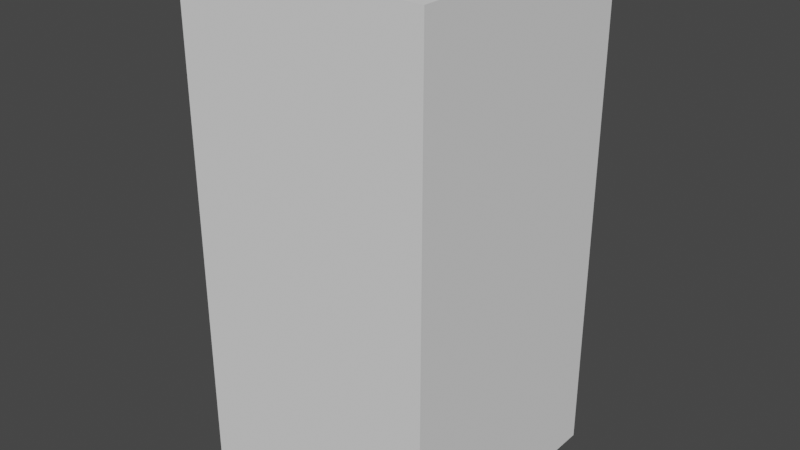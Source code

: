 # Source: blend.blend  (saved by Blender 3.5.10; exported with 4.5.12 LTS)
import bpy
from mathutils import Matrix  # noqa: F401  (used for matrix-valued properties, if any)

bpy.ops.wm.read_factory_settings(use_empty=True)
scene = bpy.context.scene
scene.name = 'Scene'

# ---- collections
col_x = bpy.data.collections.new('麻将桌'); scene.collection.children.link(col_x)

# ---- world
world_world = bpy.data.worlds.new('World'); scene.world = world_world
world_world.use_nodes = True; world_world.node_tree.nodes.clear()
_N = world_world.node_tree.nodes; _L = world_world.node_tree.links
n0 = _N.new('ShaderNodeOutputWorld'); n0.name = 'World Output'; n0.location = (300, 300)
n1 = _N.new('ShaderNodeBackground'); n1.name = 'Background'; n1.location = (10, 300)
n1.inputs[0].default_value = (0.05088, 0.05088, 0.05088, 1.0)
_L.new(n1.outputs[0], n0.inputs[0])
n0.is_active_output = True
world_world.color = (0.05088, 0.05088, 0.05088)
world_world.use_sun_shadow = False
world_world.sun_shadow_jitter_overblur = 0.0

# ---- meshes
me_001 = bpy.data.meshes.new('立方体.001')
me_001.from_pydata([(-1.0, -1.0, -1.0), (-1.0, -1.0, 1.0), (-1.0, 1.0, -1.0), (-1.0, 1.0, 1.0), (1.0, -1.0, -1.0), (1.0, -1.0, 1.0), (1.0, 1.0, -1.0), (1.0, 1.0, 1.0)], [], [(0, 1, 3, 2), (2, 3, 7, 6), (6, 7, 5, 4), (4, 5, 1, 0), (2, 6, 4, 0), (7, 3, 1, 5)])
_uv = me_001.uv_layers.new(name='UV 贴图')
_uv.uv.foreach_set('vector', [0.375, 0.0, 0.625, 0.0, 0.625, 0.25, 0.375, 0.25, 0.375, 0.25, 0.625, 0.25, 0.625, 0.5, 0.375, 0.5, 0.375, 0.5, 0.625, 0.5, 0.625, 0.75, 0.375, 0.75, 0.375, 0.75, 0.625, 0.75, 0.625, 1.0, 0.375, 1.0, 0.125, 0.5, 0.375, 0.5, 0.375, 0.75, 0.125, 0.75, 0.625, 0.5, 0.875, 0.5, 0.875, 0.75, 0.625, 0.75])
me_001.update()
me_x = bpy.data.meshes.new('立方体')
me_x.from_pydata([(-3.976, -3.971, 5.738), (-3.976, -3.971, 5.609), (-3.929, 3.933, 5.738), (-3.929, 3.933, 5.609), (3.929, -3.938, 5.738), (3.929, -3.938, 5.609), (3.976, 3.966, 5.738), (3.976, 3.966, 5.609), (-3.932, 3.538, 5.738), (-3.932, 3.538, 5.609), (3.974, 3.57, 5.738), (3.974, 3.57, 5.609), (-3.974, -3.595, 5.738), (3.931, -3.563, 5.609), (-3.974, -3.595, 5.609), (3.931, -3.563, 5.738), (-3.534, 3.935, 5.738), (-3.534, 3.935, 5.609), (-3.581, -3.969, 5.738), (-3.581, -3.969, 5.609), (-3.536, 3.539, 5.609), (-3.536, 3.539, 5.738), (-3.579, -3.593, 5.609), (-3.579, -3.593, 5.738), (3.601, 3.964, 5.609), (3.554, -3.94, 5.738), (3.598, 3.569, 5.609), (3.556, -3.564, 5.609), (3.601, 3.964, 5.738), (3.554, -3.94, 5.609), (3.598, 3.569, 5.738), (3.556, -3.564, 5.738), (3.683, 3.882, 0.008677), (3.893, 3.882, 0.008677), (3.892, 3.653, 0.008677), (3.682, 3.652, 0.008677), (3.848, -3.646, 0.008677), (3.847, -3.856, 0.008677), (3.638, -3.646, 0.008677), (3.637, -3.857, 0.008677), (-3.663, -3.887, 0.008677), (-3.893, -3.888, 0.008677), (-3.892, -3.677, 0.008677), (-3.662, -3.677, 0.008677), (-3.848, 3.621, 0.008677), (-3.847, 3.851, 0.008677), (-3.617, 3.852, 0.008677), (-3.618, 3.622, 0.008677), (3.683, 3.882, -0.1913), (3.893, 3.882, -0.1913), (3.892, 3.653, -0.1913), (3.682, 3.652, -0.1913), (3.848, -3.646, -0.1913), (3.847, -3.856, -0.1913), (3.638, -3.646, -0.1913), (3.637, -3.857, -0.1913), (-3.663, -3.887, -0.1913), (-3.893, -3.888, -0.1913), (-3.892, -3.677, -0.1913), (-3.662, -3.677, -0.1913), (-3.848, 3.621, -0.1913), (-3.847, 3.851, -0.1913), (-3.617, 3.852, -0.1913), (-3.618, 3.622, -0.1913), (1.223, 3.954, 5.738), (-1.156, 3.944, 5.738), (1.122, -3.95, 5.555), (-1.149, -3.959, 5.555), (1.22, 3.559, 5.738), (-1.158, 3.549, 5.738), (1.178, -3.574, 5.738), (-1.201, -3.584, 5.738), (-1.102, 3.945, 5.555), (1.169, 3.954, 5.555), (-1.203, -3.959, 5.738), (1.175, -3.949, 5.738), (-1.158, 3.549, 5.609), (1.22, 3.559, 5.609), (-1.201, -3.584, 5.609), (1.178, -3.574, 5.609), (1.122, -3.95, 5.113), (-1.149, -3.959, 5.113), (-1.102, 3.945, 5.113), (1.169, 3.954, 5.113), (-1.158, 3.549, 5.059), (1.22, 3.559, 5.059), (-1.201, -3.584, 5.059), (1.178, -3.574, 5.059), (1.175, -3.949, 5.609), (-1.203, -3.959, 5.609), (-1.156, 3.944, 5.609), (1.223, 3.954, 5.609), (1.175, -3.949, 5.059), (-1.203, -3.959, 5.059), (-1.156, 3.944, 5.059), (1.223, 3.954, 5.059), (-1.147, -3.588, 5.555), (-1.104, 3.574, 5.555), (1.167, 3.583, 5.555), (1.167, 3.583, 5.113), (1.124, -3.579, 5.555), (1.124, -3.579, 5.113), (-1.147, -3.588, 5.113), (-1.104, 3.574, 5.113), (3.601, 3.964, 0.03868), (3.624, 3.94, 0.008677), (3.952, 3.942, 0.008677), (3.976, 3.966, 0.03868), (3.95, 3.594, 0.008677), (3.974, 3.57, 0.03868), (3.622, 3.593, 0.008677), (3.598, 3.569, 0.03868), (3.931, -3.563, 0.03868), (3.908, -3.586, 0.008677), (3.906, -3.914, 0.008677), (3.929, -3.938, 0.03868), (3.556, -3.564, 0.03868), (3.58, -3.588, 0.008677), (3.578, -3.916, 0.008677), (3.554, -3.94, 0.03868), (-3.581, -3.969, 0.03868), (-3.605, -3.945, 0.008677), (-3.952, -3.947, 0.008677), (-3.976, -3.971, 0.03868), (-3.95, -3.619, 0.008677), (-3.974, -3.595, 0.03868), (-3.603, -3.617, 0.008677), (-3.579, -3.593, 0.03868), (-3.932, 3.538, 0.03868), (-3.908, 3.562, 0.008677), (-3.906, 3.909, 0.008677), (-3.929, 3.933, 0.03868), (-3.558, 3.911, 0.008677), (-3.534, 3.935, 0.03868), (-3.536, 3.539, 0.03868), (-3.56, 3.563, 0.008677), (-3.96, -1.197, 5.579), (-3.946, 1.139, 5.579), (3.946, -1.185, 5.738), (3.96, 1.193, 5.738), (-3.946, 1.16, 5.738), (-3.96, -1.217, 5.738), (3.96, 1.172, 5.579), (3.946, -1.164, 5.579), (-3.55, 1.162, 5.738), (-3.565, -1.216, 5.738), (-3.55, 1.162, 5.609), (-3.565, -1.216, 5.609), (3.584, 1.191, 5.609), (3.57, -1.187, 5.609), (3.584, 1.191, 5.738), (3.57, -1.187, 5.738), (-3.96, -1.197, 5.139), (-3.946, 1.139, 5.139), (3.96, 1.172, 5.139), (3.946, -1.164, 5.139), (-3.55, 1.162, 5.109), (-3.565, -1.216, 5.109), (3.584, 1.191, 5.109), (3.57, -1.187, 5.109), (-3.96, -1.217, 5.609), (-3.946, 1.16, 5.609), (3.96, 1.193, 5.609), (3.946, -1.185, 5.609), (-3.96, -1.217, 5.109), (-3.946, 1.16, 5.109), (3.96, 1.193, 5.109), (3.946, -1.185, 5.109), (-3.612, -1.195, 5.579), (-3.598, 1.141, 5.579), (3.612, 1.171, 5.579), (3.598, -1.166, 5.579), (-3.612, -1.195, 5.139), (-3.598, 1.141, 5.139), (3.612, 1.171, 5.139), (3.598, -1.166, 5.139), (-1.146, -3.942, 5.555), (-1.106, 3.928, 5.555), (1.165, 3.937, 5.555), (1.165, 3.937, 5.113), (1.126, -3.933, 5.555), (1.126, -3.933, 5.113), (-1.146, -3.942, 5.113), (-1.106, 3.928, 5.113), (-3.966, -1.193, 5.579), (-3.952, 1.143, 5.579), (3.966, 1.168, 5.579), (3.952, -1.168, 5.579), (-3.966, -1.193, 5.139), (-3.952, 1.143, 5.139), (3.966, 1.168, 5.139), (3.952, -1.168, 5.139), (-1.106, 3.92, 5.555), (1.166, 3.93, 5.555), (1.166, 3.93, 5.113), (1.126, -3.925, 5.113), (-1.146, -3.935, 5.113), (1.126, -3.925, 5.555), (-3.958, -1.193, 5.579), (-3.944, 1.143, 5.579), (3.958, 1.168, 5.579), (3.944, -1.168, 5.579), (-3.958, -1.193, 5.139), (-3.944, 1.143, 5.139), (3.958, 1.168, 5.139), (3.944, -1.168, 5.139), (-1.146, -3.935, 5.555), (-1.106, 3.92, 5.113), (-3.946, 1.16, 5.478), (-3.932, 3.538, 5.478), (3.598, 3.569, 5.478), (3.974, 3.57, 5.478), (3.946, -1.185, 5.478), (3.931, -3.563, 5.478), (3.556, -3.564, 5.478), (-1.203, -3.959, 5.478), (-3.581, -3.969, 5.478), (-3.536, 3.539, 5.478), (-3.974, -3.595, 5.478), (-3.579, -3.593, 5.478), (-3.565, -1.216, 5.478), (-3.534, 3.935, 5.478), (1.223, 3.954, 5.478), (3.601, 3.964, 5.478), (1.22, 3.559, 5.478), (1.178, -3.574, 5.478), (3.554, -3.94, 5.478), (3.57, -1.187, 5.478), (1.175, -3.949, 5.478), (-1.156, 3.944, 5.478), (-1.158, 3.549, 5.478), (-1.201, -3.584, 5.478), (1.192, -1.196, 5.478), (-1.186, -1.206, 5.478), (-3.96, -1.217, 5.478), (3.96, 1.193, 5.478), (-3.55, 1.162, 5.478), (3.584, 1.191, 5.478), (1.206, 1.181, 5.478), (-1.172, 1.172, 5.478), (-3.536, 3.539, 5.738), (-3.579, -3.593, 5.738), (3.598, 3.569, 5.738), (3.556, -3.564, 5.738), (1.22, 3.559, 5.738), (-1.158, 3.549, 5.738), (1.178, -3.574, 5.738), (-1.201, -3.584, 5.738), (-3.55, 1.162, 5.738), (-3.565, -1.216, 5.738), (3.584, 1.191, 5.738), (3.57, -1.187, 5.738), (-1.158, 3.499, 5.738), (-3.487, 3.49, 5.738), (-1.201, -3.534, 5.738), (-3.529, -3.543, 5.738), (-3.515, -1.216, 5.738), (3.52, -1.186, 5.738), (3.506, -3.514, 5.738), (3.548, 3.519, 5.738), (1.22, 3.509, 5.738), (1.178, -3.524, 5.738), (-3.5, 1.161, 5.738), (3.534, 1.191, 5.738), (-1.158, 3.499, 5.706), (-3.487, 3.49, 5.706), (-1.201, -3.534, 5.706), (-3.529, -3.543, 5.706), (-3.515, -1.216, 5.706), (3.52, -1.186, 5.706), (3.506, -3.514, 5.706), (3.548, 3.519, 5.706), (1.22, 3.509, 5.706), (1.178, -3.524, 5.706), (-3.5, 1.161, 5.706), (3.534, 1.191, 5.706), (-1.158, 3.549, 5.706), (-3.536, 3.539, 5.706), (-1.201, -3.584, 5.706), (-3.579, -3.593, 5.706), (-3.565, -1.216, 5.706), (3.57, -1.187, 5.706), (3.556, -3.564, 5.706), (3.598, 3.569, 5.706), (1.22, 3.559, 5.706), (1.178, -3.574, 5.706), (-3.55, 1.162, 5.706), (3.584, 1.191, 5.706)], [], [(8, 9, 3, 2), (28, 24, 7, 6), (15, 13, 5, 4), (18, 19, 1, 0), (31, 15, 4, 25), (43, 40, 121, 126), (28, 6, 10, 30), (6, 7, 11, 10), (140, 161, 9, 8), (0, 1, 14, 12), (162, 11, 211, 235), (151, 138, 15, 31), (138, 163, 13, 15), (141, 145, 23, 12), (147, 160, 234, 220), (2, 16, 21, 8), (161, 146, 236, 208), (90, 17, 221, 229), (12, 23, 18, 0), (74, 89, 19, 18), (2, 3, 17, 16), (4, 5, 29, 25), (38, 36, 113, 117), (34, 35, 110, 108), (13, 163, 212, 213), (64, 28, 30, 68), (70, 31, 25, 75), (64, 91, 24, 28), (43, 42, 58, 59), (35, 32, 105, 110), (36, 37, 114, 113), (33, 34, 108, 106), (35, 34, 50, 51), (40, 41, 122, 121), (39, 38, 117, 118), (37, 39, 118, 114), (42, 41, 57, 58), (42, 43, 126, 124), (41, 42, 124, 122), (44, 45, 130, 129), (34, 33, 49, 50), (47, 44, 129, 135), (46, 47, 135, 132), (45, 46, 132, 130), (7, 24, 104, 107), (11, 7, 107, 109), (26, 11, 109, 111), (24, 26, 111, 104), (5, 13, 112, 115), (13, 27, 116, 112), (29, 5, 115, 119), (27, 29, 119, 116), (1, 19, 120, 123), (14, 1, 123, 125), (22, 14, 125, 127), (19, 22, 127, 120), (3, 9, 128, 131), (17, 3, 131, 133), (9, 20, 134, 128), (20, 17, 133, 134), (49, 48, 51, 50), (52, 54, 55, 53), (59, 58, 57, 56), (62, 61, 60, 63), (32, 35, 51, 48), (40, 43, 59, 56), (37, 36, 52, 53), (45, 44, 60, 61), (36, 38, 54, 52), (46, 45, 61, 62), (39, 37, 53, 55), (44, 47, 63, 60), (38, 39, 55, 54), (33, 32, 48, 49), (47, 46, 62, 63), (41, 40, 56, 57), (16, 17, 90, 65), (65, 90, 91, 64), (23, 71, 74, 18), (71, 70, 75, 74), (16, 65, 69, 21), (65, 64, 68, 69), (25, 29, 88, 75), (75, 88, 89, 74), (14, 22, 219, 218), (88, 79, 87, 92), (160, 14, 218, 234), (77, 91, 95, 85), (20, 9, 209, 217), (149, 148, 237, 227), (87, 86, 93, 92), (95, 94, 84, 85), (79, 78, 86, 87), (76, 77, 85, 84), (83, 73, 98, 99), (90, 76, 84, 94), (78, 89, 93, 86), (72, 82, 103, 97), (66, 67, 89, 88), (72, 73, 91, 90), (81, 80, 92, 93), (83, 82, 94, 95), (73, 83, 95, 91), (80, 66, 88, 92), (82, 72, 90, 94), (67, 81, 93, 89), (98, 97, 103, 99), (96, 100, 101, 102), (80, 81, 102, 101), (67, 66, 100, 96), (81, 67, 96, 102), (66, 80, 101, 100), (82, 83, 99, 103), (73, 72, 97, 98), (105, 106, 107, 104), (106, 108, 109, 107), (111, 109, 108, 110), (104, 111, 110, 105), (113, 114, 115, 112), (117, 113, 112, 116), (114, 118, 119, 115), (116, 119, 118, 117), (121, 122, 123, 120), (122, 124, 125, 123), (124, 126, 127, 125), (126, 121, 120, 127), (129, 130, 131, 128), (130, 132, 133, 131), (128, 134, 135, 129), (132, 135, 134, 133), (32, 33, 106, 105), (19, 89, 215, 216), (24, 91, 222, 223), (76, 90, 229, 230), (146, 147, 220, 236), (88, 29, 226, 228), (160, 147, 157, 164), (11, 26, 210, 211), (78, 79, 225, 231), (8, 21, 144, 140), (140, 144, 145, 141), (10, 11, 162, 139), (139, 162, 163, 138), (30, 10, 139, 150), (150, 139, 138, 151), (91, 77, 224, 222), (152, 153, 173, 172), (12, 14, 160, 141), (141, 160, 161, 140), (166, 158, 159, 167), (156, 165, 164, 157), (162, 148, 158, 166), (142, 154, 174, 170), (149, 163, 167, 159), (148, 149, 159, 158), (146, 161, 165, 156), (147, 146, 156, 157), (136, 137, 161, 160), (142, 143, 163, 162), (153, 152, 164, 165), (155, 154, 166, 167), (154, 142, 162, 166), (143, 155, 167, 163), (152, 136, 160, 164), (137, 153, 165, 161), (171, 170, 174, 175), (169, 168, 172, 173), (137, 136, 168, 169), (153, 137, 169, 173), (155, 143, 171, 175), (154, 155, 175, 174), (143, 142, 170, 171), (136, 152, 172, 168), (178, 179, 183, 177), (176, 182, 181, 180), (187, 191, 190, 186), (185, 189, 188, 184), (193, 192, 207, 194), (206, 197, 195, 196), (201, 200, 204, 205), (199, 198, 202, 203), (185, 184, 198, 199), (176, 180, 197, 206), (187, 186, 200, 201), (183, 179, 194, 207), (188, 189, 203, 202), (177, 183, 207, 192), (190, 191, 205, 204), (178, 177, 192, 193), (182, 176, 206, 196), (186, 190, 204, 200), (179, 178, 193, 194), (191, 187, 201, 205), (181, 182, 196, 195), (184, 188, 202, 198), (180, 181, 195, 197), (189, 185, 199, 203), (220, 234, 218, 219), (233, 220, 219, 231), (229, 221, 217, 230), (231, 219, 216, 215), (212, 227, 214, 213), (214, 225, 228, 226), (223, 222, 224, 210), (227, 232, 225, 214), (232, 233, 231, 225), (224, 230, 239, 238), (238, 239, 233, 232), (210, 224, 238, 237), (237, 238, 232, 227), (211, 210, 237, 235), (230, 217, 236, 239), (239, 236, 220, 233), (217, 209, 208, 236), (27, 13, 213, 214), (17, 20, 217, 221), (148, 162, 235, 237), (29, 27, 214, 226), (9, 161, 208, 209), (22, 19, 216, 219), (79, 88, 228, 225), (163, 149, 227, 212), (77, 76, 230, 224), (26, 24, 223, 210), (89, 78, 231, 215), (257, 258, 261, 254, 255, 256, 262, 253, 252, 260, 259, 263), (263, 259, 271, 275), (245, 244, 284, 276), (256, 255, 267, 268), (262, 256, 268, 274), (244, 242, 283, 284), (255, 254, 266, 267), (250, 251, 281, 287), (253, 262, 274, 265), (251, 243, 282, 281), (252, 253, 265, 264), (242, 250, 287, 283), (254, 261, 273, 266), (264, 265, 277, 276), (267, 266, 278, 279), (268, 267, 279, 280), (270, 269, 281, 282), (271, 272, 284, 283), (272, 264, 276, 284), (273, 270, 282, 285), (266, 273, 285, 278), (265, 274, 286, 277), (274, 268, 280, 286), (275, 271, 283, 287), (269, 275, 287, 281), (258, 257, 269, 270), (243, 246, 285, 282), (257, 263, 275, 269), (259, 260, 272, 271), (246, 247, 278, 285), (240, 245, 276, 277), (260, 252, 264, 272), (248, 240, 277, 286), (247, 241, 279, 278), (261, 258, 270, 273), (249, 248, 286, 280), (241, 249, 280, 279)])
_uv = me_x.uv_layers.new(name='UV 贴图')
_uv.uv.foreach_set('vector', [0.375, 0.2375, 0.625, 0.2375, 0.625, 0.25, 0.375, 0.25, 0.375, 0.4881, 0.625, 0.4881, 0.625, 0.5, 0.375, 0.5, 0.375, 0.7381, 0.625, 0.7381, 0.625, 0.75, 0.375, 0.75, 0.375, 0.9875, 0.625, 0.9875, 0.625, 1.0, 0.375, 1.0, 0.3631, 0.7381, 0.375, 0.7381, 0.375, 0.75, 0.3631, 0.75, 0.8651, 0.7407, 0.8651, 0.7474, 0.8632, 0.7493, 0.8632, 0.7389, 0.3631, 0.5, 0.375, 0.5, 0.375, 0.5125, 0.3631, 0.5125, 0.375, 0.5, 0.625, 0.5, 0.625, 0.5125, 0.375, 0.5125, 0.375, 0.1623, 0.625, 0.1623, 0.625, 0.2375, 0.375, 0.2375, 0.375, 0.0, 0.625, 0.0, 0.625, 0.01188, 0.375, 0.01188, 0.625, 0.5877, 0.625, 0.5125, 0.625, 0.5125, 0.625, 0.5877, 0.3631, 0.6629, 0.375, 0.6629, 0.375, 0.7381, 0.3631, 0.7381, 0.375, 0.6629, 0.625, 0.6629, 0.625, 0.7381, 0.375, 0.7381, 0.125, 0.6629, 0.1375, 0.6629, 0.1375, 0.7381, 0.125, 0.7381, 0.8625, 0.6629, 0.875, 0.6629, 0.875, 0.6629, 0.8625, 0.6629, 0.125, 0.5, 0.1375, 0.5, 0.1375, 0.5125, 0.125, 0.5125, 0.875, 0.5877, 0.8625, 0.5877, 0.8625, 0.5877, 0.875, 0.5877, 0.625, 0.3377, 0.625, 0.2625, 0.625, 0.2625, 0.625, 0.3377, 0.125, 0.7381, 0.1375, 0.7381, 0.1375, 0.75, 0.125, 0.75, 0.375, 0.9123, 0.625, 0.9123, 0.625, 0.9875, 0.375, 0.9875, 0.375, 0.25, 0.625, 0.25, 0.625, 0.2625, 0.375, 0.2625, 0.375, 0.75, 0.625, 0.75, 0.625, 0.7619, 0.375, 0.7619, 0.6343, 0.7407, 0.6276, 0.7407, 0.6257, 0.7389, 0.6361, 0.7389, 0.6276, 0.5099, 0.6343, 0.5099, 0.6361, 0.5118, 0.6257, 0.5118, 0.625, 0.7381, 0.625, 0.6629, 0.625, 0.6629, 0.625, 0.7381, 0.2879, 0.5, 0.3631, 0.5, 0.3631, 0.5125, 0.2879, 0.5125, 0.2879, 0.7381, 0.3631, 0.7381, 0.3631, 0.75, 0.2879, 0.75, 0.375, 0.4129, 0.625, 0.4129, 0.625, 0.4881, 0.375, 0.4881, 0.8651, 0.7407, 0.8724, 0.7407, 0.8724, 0.7407, 0.8651, 0.7407, 0.6343, 0.5099, 0.6343, 0.5026, 0.6361, 0.5007, 0.6361, 0.5118, 0.6276, 0.7407, 0.6276, 0.7474, 0.6257, 0.7493, 0.6257, 0.7389, 0.6276, 0.5026, 0.6276, 0.5099, 0.6257, 0.5118, 0.6257, 0.5007, 0.6343, 0.5099, 0.6276, 0.5099, 0.6276, 0.5099, 0.6343, 0.5099, 0.8651, 0.7474, 0.8724, 0.7474, 0.8743, 0.7493, 0.8632, 0.7493, 0.6343, 0.7474, 0.6343, 0.7407, 0.6361, 0.7389, 0.6361, 0.7493, 0.6276, 0.7474, 0.6343, 0.7474, 0.6361, 0.7493, 0.6257, 0.7493, 0.8724, 0.7407, 0.8724, 0.7474, 0.8724, 0.7474, 0.8724, 0.7407, 0.8724, 0.7407, 0.8651, 0.7407, 0.8632, 0.7389, 0.8743, 0.7389, 0.8724, 0.7474, 0.8724, 0.7407, 0.8743, 0.7389, 0.8743, 0.7493, 0.8724, 0.5099, 0.8724, 0.5026, 0.8743, 0.5007, 0.8743, 0.5118, 0.6276, 0.5099, 0.6276, 0.5026, 0.6276, 0.5026, 0.6276, 0.5099, 0.8651, 0.5099, 0.8724, 0.5099, 0.8743, 0.5118, 0.8632, 0.5118, 0.8651, 0.5026, 0.8651, 0.5099, 0.8632, 0.5118, 0.8632, 0.5007, 0.8724, 0.5026, 0.8651, 0.5026, 0.8632, 0.5007, 0.8743, 0.5007, 0.625, 0.5, 0.625, 0.4881, 0.625, 0.4881, 0.625, 0.5, 0.625, 0.5125, 0.625, 0.5, 0.625, 0.5, 0.625, 0.5125, 0.6369, 0.5125, 0.625, 0.5125, 0.625, 0.5125, 0.6369, 0.5125, 0.6369, 0.5, 0.6369, 0.5125, 0.6369, 0.5125, 0.6369, 0.5, 0.625, 0.75, 0.625, 0.7381, 0.625, 0.7381, 0.625, 0.75, 0.625, 0.7381, 0.6369, 0.7381, 0.6369, 0.7381, 0.625, 0.7381, 0.625, 0.7619, 0.625, 0.75, 0.625, 0.75, 0.625, 0.7619, 0.6369, 0.7381, 0.6369, 0.75, 0.6369, 0.75, 0.6369, 0.7381, 0.625, 1.0, 0.625, 0.9875, 0.625, 0.9875, 0.625, 1.0, 0.625, 0.01188, 0.625, 0.0, 0.625, 0.0, 0.625, 0.01188, 0.8625, 0.7381, 0.875, 0.7381, 0.875, 0.7381, 0.8625, 0.7381, 0.8625, 0.75, 0.8625, 0.7381, 0.8625, 0.7381, 0.8625, 0.75, 0.625, 0.25, 0.625, 0.2375, 0.625, 0.2375, 0.625, 0.25, 0.625, 0.2625, 0.625, 0.25, 0.625, 0.25, 0.625, 0.2625, 0.875, 0.5125, 0.8625, 0.5125, 0.8625, 0.5125, 0.875, 0.5125, 0.8625, 0.5125, 0.8625, 0.5, 0.8625, 0.5, 0.8625, 0.5125, 0.6276, 0.5026, 0.6343, 0.5026, 0.6343, 0.5099, 0.6276, 0.5099, 0.6276, 0.7407, 0.6343, 0.7407, 0.6343, 0.7474, 0.6276, 0.7474, 0.8651, 0.7407, 0.8724, 0.7407, 0.8724, 0.7474, 0.8651, 0.7474, 0.8651, 0.5026, 0.8724, 0.5026, 0.8724, 0.5099, 0.8651, 0.5099, 0.6343, 0.5026, 0.6343, 0.5099, 0.6343, 0.5099, 0.6343, 0.5026, 0.8651, 0.7474, 0.8651, 0.7407, 0.8651, 0.7407, 0.8651, 0.7474, 0.6276, 0.7474, 0.6276, 0.7407, 0.6276, 0.7407, 0.6276, 0.7474, 0.8724, 0.5026, 0.8724, 0.5099, 0.8724, 0.5099, 0.8724, 0.5026, 0.6276, 0.7407, 0.6343, 0.7407, 0.6343, 0.7407, 0.6276, 0.7407, 0.8651, 0.5026, 0.8724, 0.5026, 0.8724, 0.5026, 0.8651, 0.5026, 0.6343, 0.7474, 0.6276, 0.7474, 0.6276, 0.7474, 0.6343, 0.7474, 0.8724, 0.5099, 0.8651, 0.5099, 0.8651, 0.5099, 0.8724, 0.5099, 0.6343, 0.7407, 0.6343, 0.7474, 0.6343, 0.7474, 0.6343, 0.7407, 0.6276, 0.5026, 0.6343, 0.5026, 0.6343, 0.5026, 0.6276, 0.5026, 0.8651, 0.5099, 0.8651, 0.5026, 0.8651, 0.5026, 0.8651, 0.5099, 0.8724, 0.7474, 0.8651, 0.7474, 0.8651, 0.7474, 0.8724, 0.7474, 0.375, 0.2625, 0.625, 0.2625, 0.625, 0.3377, 0.375, 0.3377, 0.375, 0.3377, 0.625, 0.3377, 0.625, 0.4129, 0.375, 0.4129, 0.1375, 0.7381, 0.2127, 0.7381, 0.2127, 0.75, 0.1375, 0.75, 0.2127, 0.7381, 0.2879, 0.7381, 0.2879, 0.75, 0.2127, 0.75, 0.1375, 0.5, 0.2127, 0.5, 0.2127, 0.5125, 0.1375, 0.5125, 0.2127, 0.5, 0.2879, 0.5, 0.2879, 0.5125, 0.2127, 0.5125, 0.375, 0.7619, 0.625, 0.7619, 0.625, 0.8371, 0.375, 0.8371, 0.375, 0.8371, 0.625, 0.8371, 0.625, 0.9123, 0.375, 0.9123, 0.875, 0.7381, 0.8625, 0.7381, 0.8625, 0.7381, 0.875, 0.7381, 0.7121, 0.75, 0.7121, 0.7381, 0.7121, 0.7381, 0.7121, 0.75, 0.625, 0.08708, 0.625, 0.01188, 0.625, 0.01188, 0.625, 0.08708, 0.7121, 0.5125, 0.7121, 0.5, 0.7121, 0.5, 0.7121, 0.5125, 0.8625, 0.5125, 0.875, 0.5125, 0.875, 0.5125, 0.8625, 0.5125, 0.6369, 0.6629, 0.6369, 0.5877, 0.6369, 0.5877, 0.6369, 0.6629, 0.7121, 0.7381, 0.7873, 0.7381, 0.7873, 0.75, 0.7121, 0.75, 0.7121, 0.5, 0.7873, 0.5, 0.7873, 0.5125, 0.7121, 0.5125, 0.7121, 0.7381, 0.7873, 0.7381, 0.7873, 0.7381, 0.7121, 0.7381, 0.7873, 0.5125, 0.7121, 0.5125, 0.7121, 0.5125, 0.7873, 0.5125, 0.625, 0.4112, 0.625, 0.4112, 0.625, 0.4112, 0.625, 0.4112, 0.7873, 0.5, 0.7873, 0.5125, 0.7873, 0.5125, 0.7873, 0.5, 0.7873, 0.7381, 0.7873, 0.75, 0.7873, 0.75, 0.7873, 0.7381, 0.625, 0.3394, 0.625, 0.3394, 0.625, 0.3394, 0.625, 0.3394, 0.625, 0.8388, 0.625, 0.9106, 0.625, 0.9123, 0.625, 0.8371, 0.625, 0.3394, 0.625, 0.4112, 0.625, 0.4129, 0.625, 0.3377, 0.625, 0.9106, 0.625, 0.8388, 0.625, 0.8371, 0.625, 0.9123, 0.625, 0.4112, 0.625, 0.3394, 0.625, 0.3377, 0.625, 0.4129, 0.625, 0.4112, 0.625, 0.4112, 0.625, 0.4129, 0.625, 0.4129, 0.625, 0.8388, 0.625, 0.8388, 0.625, 0.8371, 0.625, 0.8371, 0.625, 0.3394, 0.625, 0.3394, 0.625, 0.3377, 0.625, 0.3377, 0.625, 0.9106, 0.625, 0.9106, 0.625, 0.9123, 0.625, 0.9123, 0.625, 0.4112, 0.625, 0.3394, 0.625, 0.3394, 0.625, 0.4112, 0.625, 0.9106, 0.625, 0.8388, 0.625, 0.8388, 0.625, 0.9106, 0.625, 0.8388, 0.625, 0.9106, 0.625, 0.9106, 0.625, 0.8388, 0.625, 0.9106, 0.625, 0.8388, 0.625, 0.8388, 0.625, 0.9106, 0.625, 0.9106, 0.625, 0.9106, 0.625, 0.9106, 0.625, 0.9106, 0.625, 0.8388, 0.625, 0.8388, 0.625, 0.8388, 0.625, 0.8388, 0.625, 0.3394, 0.625, 0.4112, 0.625, 0.4112, 0.625, 0.3394, 0.625, 0.4112, 0.625, 0.3394, 0.625, 0.3394, 0.625, 0.4112, 0.6361, 0.5007, 0.6257, 0.5007, 0.625, 0.5, 0.6369, 0.5, 0.6257, 0.5007, 0.6257, 0.5118, 0.625, 0.5125, 0.625, 0.5, 0.6369, 0.5125, 0.625, 0.5125, 0.6257, 0.5118, 0.6361, 0.5118, 0.6369, 0.5, 0.6369, 0.5125, 0.6361, 0.5118, 0.6361, 0.5007, 0.6257, 0.7389, 0.6257, 0.7493, 0.625, 0.75, 0.625, 0.7381, 0.6361, 0.7389, 0.6257, 0.7389, 0.625, 0.7381, 0.6369, 0.7381, 0.6257, 0.7493, 0.6361, 0.7493, 0.6369, 0.75, 0.625, 0.75, 0.6369, 0.7381, 0.6369, 0.75, 0.6361, 0.7493, 0.6361, 0.7389, 0.8632, 0.7493, 0.8743, 0.7493, 0.875, 0.75, 0.8625, 0.75, 0.8743, 0.7493, 0.8743, 0.7389, 0.875, 0.7381, 0.875, 0.75, 0.8743, 0.7389, 0.8632, 0.7389, 0.8625, 0.7381, 0.875, 0.7381, 0.8632, 0.7389, 0.8632, 0.7493, 0.8625, 0.75, 0.8625, 0.7381, 0.8743, 0.5118, 0.8743, 0.5007, 0.875, 0.5, 0.875, 0.5125, 0.8743, 0.5007, 0.8632, 0.5007, 0.8625, 0.5, 0.875, 0.5, 0.875, 0.5125, 0.8625, 0.5125, 0.8632, 0.5118, 0.8743, 0.5118, 0.8632, 0.5007, 0.8632, 0.5118, 0.8625, 0.5125, 0.8625, 0.5, 0.6343, 0.5026, 0.6276, 0.5026, 0.6257, 0.5007, 0.6361, 0.5007, 0.625, 0.9875, 0.625, 0.9123, 0.625, 0.9123, 0.625, 0.9875, 0.625, 0.4881, 0.625, 0.4129, 0.625, 0.4129, 0.625, 0.4881, 0.7873, 0.5125, 0.7873, 0.5, 0.7873, 0.5, 0.7873, 0.5125, 0.8625, 0.5877, 0.8625, 0.6629, 0.8625, 0.6629, 0.8625, 0.5877, 0.625, 0.8371, 0.625, 0.7619, 0.625, 0.7619, 0.625, 0.8371, 0.875, 0.6629, 0.8625, 0.6629, 0.8625, 0.6629, 0.875, 0.6629, 0.625, 0.5125, 0.6369, 0.5125, 0.6369, 0.5125, 0.625, 0.5125, 0.7873, 0.7381, 0.7121, 0.7381, 0.7121, 0.7381, 0.7873, 0.7381, 0.125, 0.5125, 0.1375, 0.5125, 0.1375, 0.5877, 0.125, 0.5877, 0.125, 0.5877, 0.1375, 0.5877, 0.1375, 0.6629, 0.125, 0.6629, 0.375, 0.5125, 0.625, 0.5125, 0.625, 0.5877, 0.375, 0.5877, 0.375, 0.5877, 0.625, 0.5877, 0.625, 0.6629, 0.375, 0.6629, 0.3631, 0.5125, 0.375, 0.5125, 0.375, 0.5877, 0.3631, 0.5877, 0.3631, 0.5877, 0.375, 0.5877, 0.375, 0.6629, 0.3631, 0.6629, 0.7121, 0.5, 0.7121, 0.5125, 0.7121, 0.5125, 0.7121, 0.5, 0.625, 0.08774, 0.625, 0.1616, 0.625, 0.1616, 0.625, 0.08774, 0.375, 0.01188, 0.625, 0.01188, 0.625, 0.08708, 0.375, 0.08708, 0.375, 0.08708, 0.625, 0.08708, 0.625, 0.1623, 0.375, 0.1623, 0.625, 0.5877, 0.6369, 0.5877, 0.6369, 0.6629, 0.625, 0.6629, 0.8625, 0.5877, 0.875, 0.5877, 0.875, 0.6629, 0.8625, 0.6629, 0.625, 0.5877, 0.6369, 0.5877, 0.6369, 0.5877, 0.625, 0.5877, 0.625, 0.5884, 0.625, 0.5884, 0.625, 0.5884, 0.625, 0.5884, 0.6369, 0.6629, 0.625, 0.6629, 0.625, 0.6629, 0.6369, 0.6629, 0.6369, 0.5877, 0.6369, 0.6629, 0.6369, 0.6629, 0.6369, 0.5877, 0.8625, 0.5877, 0.875, 0.5877, 0.875, 0.5877, 0.8625, 0.5877, 0.8625, 0.6629, 0.8625, 0.5877, 0.8625, 0.5877, 0.8625, 0.6629, 0.625, 0.08774, 0.625, 0.1616, 0.625, 0.1623, 0.625, 0.08708, 0.625, 0.5884, 0.625, 0.6623, 0.625, 0.6629, 0.625, 0.5877, 0.625, 0.1616, 0.625, 0.08774, 0.625, 0.08708, 0.625, 0.1623, 0.625, 0.6623, 0.625, 0.5884, 0.625, 0.5877, 0.625, 0.6629, 0.625, 0.5884, 0.625, 0.5884, 0.625, 0.5877, 0.625, 0.5877, 0.625, 0.6623, 0.625, 0.6623, 0.625, 0.6629, 0.625, 0.6629, 0.625, 0.08774, 0.625, 0.08774, 0.625, 0.08708, 0.625, 0.08708, 0.625, 0.1616, 0.625, 0.1616, 0.625, 0.1623, 0.625, 0.1623, 0.625, 0.6623, 0.625, 0.5884, 0.625, 0.5884, 0.625, 0.6623, 0.625, 0.1616, 0.625, 0.08774, 0.625, 0.08774, 0.625, 0.1616, 0.625, 0.1616, 0.625, 0.08774, 0.625, 0.08774, 0.625, 0.1616, 0.625, 0.1616, 0.625, 0.1616, 0.625, 0.1616, 0.625, 0.1616, 0.625, 0.6623, 0.625, 0.6623, 0.625, 0.6623, 0.625, 0.6623, 0.625, 0.5884, 0.625, 0.6623, 0.625, 0.6623, 0.625, 0.5884, 0.625, 0.6623, 0.625, 0.5884, 0.625, 0.5884, 0.625, 0.6623, 0.625, 0.08774, 0.625, 0.08774, 0.625, 0.08774, 0.625, 0.08774, 0.625, 0.4112, 0.625, 0.4112, 0.625, 0.3394, 0.625, 0.3394, 0.625, 0.9106, 0.625, 0.9106, 0.625, 0.8388, 0.625, 0.8388, 0.625, 0.6623, 0.625, 0.6623, 0.625, 0.5884, 0.625, 0.5884, 0.625, 0.1616, 0.625, 0.1616, 0.625, 0.08774, 0.625, 0.08774, 0.625, 0.4112, 0.625, 0.3394, 0.625, 0.3394, 0.625, 0.4112, 0.625, 0.9106, 0.625, 0.8388, 0.625, 0.8388, 0.625, 0.9106, 0.625, 0.6623, 0.625, 0.5884, 0.625, 0.5884, 0.625, 0.6623, 0.625, 0.1616, 0.625, 0.08774, 0.625, 0.08774, 0.625, 0.1616, 0.625, 0.1616, 0.625, 0.08774, 0.625, 0.08774, 0.625, 0.1616, 0.625, 0.9106, 0.625, 0.8388, 0.625, 0.8388, 0.625, 0.9106, 0.625, 0.6623, 0.625, 0.5884, 0.625, 0.5884, 0.625, 0.6623, 0.625, 0.3394, 0.625, 0.4112, 0.625, 0.4112, 0.625, 0.3394, 0.625, 0.08774, 0.625, 0.1616, 0.625, 0.1616, 0.625, 0.08774, 0.625, 0.3394, 0.625, 0.3394, 0.625, 0.3394, 0.625, 0.3394, 0.625, 0.5884, 0.625, 0.6623, 0.625, 0.6623, 0.625, 0.5884, 0.625, 0.4112, 0.625, 0.3394, 0.625, 0.3394, 0.625, 0.4112, 0.625, 0.9106, 0.625, 0.9106, 0.625, 0.9106, 0.625, 0.9106, 0.625, 0.5884, 0.625, 0.5884, 0.625, 0.5884, 0.625, 0.5884, 0.625, 0.4112, 0.625, 0.4112, 0.625, 0.4112, 0.625, 0.4112, 0.625, 0.6623, 0.625, 0.6623, 0.625, 0.6623, 0.625, 0.6623, 0.625, 0.8388, 0.625, 0.9106, 0.625, 0.9106, 0.625, 0.8388, 0.625, 0.08774, 0.625, 0.08774, 0.625, 0.08774, 0.625, 0.08774, 0.625, 0.8388, 0.625, 0.8388, 0.625, 0.8388, 0.625, 0.8388, 0.625, 0.1616, 0.625, 0.1616, 0.625, 0.1616, 0.625, 0.1616, 0.8625, 0.6629, 0.875, 0.6629, 0.875, 0.7381, 0.8625, 0.7381, 0.7873, 0.6629, 0.8625, 0.6629, 0.8625, 0.7381, 0.7873, 0.7381, 0.7873, 0.5, 0.8625, 0.5, 0.8625, 0.5125, 0.7873, 0.5125, 0.7873, 0.7381, 0.8625, 0.7381, 0.8625, 0.75, 0.7873, 0.75, 0.625, 0.6629, 0.6369, 0.6629, 0.6369, 0.7381, 0.625, 0.7381, 0.6369, 0.7381, 0.7121, 0.7381, 0.7121, 0.75, 0.6369, 0.75, 0.6369, 0.5, 0.7121, 0.5, 0.7121, 0.5125, 0.6369, 0.5125, 0.6369, 0.6629, 0.7121, 0.6629, 0.7121, 0.7381, 0.6369, 0.7381, 0.7121, 0.6629, 0.7873, 0.6629, 0.7873, 0.7381, 0.7121, 0.7381, 0.7121, 0.5125, 0.7873, 0.5125, 0.7873, 0.5877, 0.7121, 0.5877, 0.7121, 0.5877, 0.7873, 0.5877, 0.7873, 0.6629, 0.7121, 0.6629, 0.6369, 0.5125, 0.7121, 0.5125, 0.7121, 0.5877, 0.6369, 0.5877, 0.6369, 0.5877, 0.7121, 0.5877, 0.7121, 0.6629, 0.6369, 0.6629, 0.625, 0.5125, 0.6369, 0.5125, 0.6369, 0.5877, 0.625, 0.5877, 0.7873, 0.5125, 0.8625, 0.5125, 0.8625, 0.5877, 0.7873, 0.5877, 0.7873, 0.5877, 0.8625, 0.5877, 0.8625, 0.6629, 0.7873, 0.6629, 0.8625, 0.5125, 0.875, 0.5125, 0.875, 0.5877, 0.8625, 0.5877, 0.6369, 0.7381, 0.625, 0.7381, 0.625, 0.7381, 0.6369, 0.7381, 0.8625, 0.5, 0.8625, 0.5125, 0.8625, 0.5125, 0.8625, 0.5, 0.6369, 0.5877, 0.625, 0.5877, 0.625, 0.5877, 0.6369, 0.5877, 0.6369, 0.75, 0.6369, 0.7381, 0.6369, 0.7381, 0.6369, 0.75, 0.625, 0.2375, 0.625, 0.1623, 0.625, 0.1623, 0.625, 0.2375, 0.8625, 0.7381, 0.8625, 0.75, 0.8625, 0.75, 0.8625, 0.7381, 0.7121, 0.7381, 0.7121, 0.75, 0.7121, 0.75, 0.7121, 0.7381, 0.625, 0.6629, 0.6369, 0.6629, 0.6369, 0.6629, 0.625, 0.6629, 0.7121, 0.5125, 0.7873, 0.5125, 0.7873, 0.5125, 0.7121, 0.5125, 0.6369, 0.5125, 0.6369, 0.5, 0.6369, 0.5, 0.6369, 0.5125, 0.7873, 0.75, 0.7873, 0.7381, 0.7873, 0.7381, 0.7873, 0.75, 0.3615, 0.6629, 0.3615, 0.7365, 0.2879, 0.7365, 0.2127, 0.7365, 0.1391, 0.7365, 0.1391, 0.6629, 0.1391, 0.5877, 0.1391, 0.5141, 0.2127, 0.5141, 0.2879, 0.5141, 0.3615, 0.5141, 0.3615, 0.5877, 0.3615, 0.5877, 0.3615, 0.5141, 0.3615, 0.5141, 0.3615, 0.5877, 0.0, 0.0, 0.0, 0.0, 0.0, 0.0, 0.0, 0.0, 0.1391, 0.6629, 0.1391, 0.7365, 0.1391, 0.7365, 0.1391, 0.6629, 0.1391, 0.5877, 0.1391, 0.6629, 0.1391, 0.6629, 0.1391, 0.5877, 0.0, 0.0, 0.0, 0.0, 0.0, 0.0, 0.0, 0.0, 0.1391, 0.7365, 0.2127, 0.7365, 0.2127, 0.7365, 0.1391, 0.7365, 0.0, 0.0, 0.0, 0.0, 0.0, 0.0, 0.0, 0.0, 0.1391, 0.5141, 0.1391, 0.5877, 0.1391, 0.5877, 0.1391, 0.5141, 0.0, 0.0, 0.0, 0.0, 0.0, 0.0, 0.0, 0.0, 0.2127, 0.5141, 0.1391, 0.5141, 0.1391, 0.5141, 0.2127, 0.5141, 0.0, 0.0, 0.0, 0.0, 0.0, 0.0, 0.0, 0.0, 0.2127, 0.7365, 0.2879, 0.7365, 0.2879, 0.7365, 0.2127, 0.7365, 0.2127, 0.5141, 0.1391, 0.5141, 0.1375, 0.5125, 0.2127, 0.5125, 0.1391, 0.7365, 0.2127, 0.7365, 0.2127, 0.7381, 0.1375, 0.7381, 0.1391, 0.6629, 0.1391, 0.7365, 0.1375, 0.7381, 0.1375, 0.6629, 0.3615, 0.7365, 0.3615, 0.6629, 0.3631, 0.6629, 0.3631, 0.7381, 0.3615, 0.5141, 0.2879, 0.5141, 0.2879, 0.5125, 0.3631, 0.5125, 0.2879, 0.5141, 0.2127, 0.5141, 0.2127, 0.5125, 0.2879, 0.5125, 0.2879, 0.7365, 0.3615, 0.7365, 0.3631, 0.7381, 0.2879, 0.7381, 0.2127, 0.7365, 0.2879, 0.7365, 0.2879, 0.7381, 0.2127, 0.7381, 0.1391, 0.5141, 0.1391, 0.5877, 0.1375, 0.5877, 0.1375, 0.5125, 0.1391, 0.5877, 0.1391, 0.6629, 0.1375, 0.6629, 0.1375, 0.5877, 0.3615, 0.5877, 0.3615, 0.5141, 0.3631, 0.5125, 0.3631, 0.5877, 0.3615, 0.6629, 0.3615, 0.5877, 0.3631, 0.5877, 0.3631, 0.6629, 0.3615, 0.7365, 0.3615, 0.6629, 0.3615, 0.6629, 0.3615, 0.7365, 0.0, 0.0, 0.0, 0.0, 0.0, 0.0, 0.0, 0.0, 0.3615, 0.6629, 0.3615, 0.5877, 0.3615, 0.5877, 0.3615, 0.6629, 0.3615, 0.5141, 0.2879, 0.5141, 0.2879, 0.5141, 0.3615, 0.5141, 0.0, 0.0, 0.0, 0.0, 0.0, 0.0, 0.0, 0.0, 0.0, 0.0, 0.0, 0.0, 0.0, 0.0, 0.0, 0.0, 0.2879, 0.5141, 0.2127, 0.5141, 0.2127, 0.5141, 0.2879, 0.5141, 0.0, 0.0, 0.0, 0.0, 0.0, 0.0, 0.0, 0.0, 0.0, 0.0, 0.0, 0.0, 0.0, 0.0, 0.0, 0.0, 0.2879, 0.7365, 0.3615, 0.7365, 0.3615, 0.7365, 0.2879, 0.7365, 0.0, 0.0, 0.0, 0.0, 0.0, 0.0, 0.0, 0.0, 0.0, 0.0, 0.0, 0.0, 0.0, 0.0, 0.0, 0.0])
me_x.update()
me_x_1 = bpy.data.meshes.new('平面')
me_x_1.from_pydata([(-1.0, -1.0, 0.0), (1.0, -1.0, 0.0), (-1.0, 1.0, 0.0), (1.0, 1.0, 0.0), (-1.0, 1.0, 0.003028), (-1.0, -1.0, 0.003028), (1.0, -1.0, 0.003028), (1.0, 1.0, 0.003028)], [], [(0, 2, 3, 1), (5, 6, 7, 4), (3, 2, 4, 7), (0, 1, 6, 5), (1, 3, 7, 6), (2, 0, 5, 4)])
_uv = me_x_1.uv_layers.new(name='UV 贴图')
_uv.uv.foreach_set('vector', [0.0, 0.0, 0.0, 1.0, 1.0, 1.0, 1.0, 0.0, 0.0, 0.0, 1.0, 0.0, 1.0, 1.0, 0.0, 1.0, 1.0, 1.0, 0.0, 1.0, 0.0, 1.0, 1.0, 1.0, 0.0, 0.0, 1.0, 0.0, 1.0, 0.0, 0.0, 0.0, 1.0, 0.0, 1.0, 1.0, 1.0, 1.0, 1.0, 0.0, 0.0, 1.0, 0.0, 0.0, 0.0, 0.0, 0.0, 1.0])
me_x_1.update()

# ---- objects
ob_x = bpy.data.objects.new('立方体', me_001)
ob_x_1 = bpy.data.objects.new('麻将桌', me_x)
ob_x_2 = bpy.data.objects.new('玻璃', me_x_1)

# ---- transforms, parenting, visibility, modifiers, constraints
ob_x.location = (0.0, 0.0, 10.0)
ob_x.scale = (5.0, 5.0, 10.0)
ob_x_1.location = (0.0, 0.0, 0.0)
ob_x_2.location = (0.0, 0.0, 5.738)
ob_x_2.scale = (3.847, 3.847, 3.847)

# ---- collection membership
scene.collection.objects.link(ob_x)
col_x.objects.link(ob_x_1)
col_x.objects.link(ob_x_2)

# ---- scene / render settings (as saved in the file)
scene.frame_start = 1; scene.frame_end = 250; scene.frame_set(1)
scene.render.engine = 'BLENDER_EEVEE_NEXT'
scene.cycles.sampling_pattern = 'TABULATED_SOBOL'
scene.view_settings.view_transform = 'Filmic'
bpy.context.view_layer.update()

# ---- added for rendering (the .blend has no active camera and no usable light): camera, sun
cam_auto = bpy.data.cameras.new('AutoCamera')
cam_auto.lens = 50.0
cam_auto.sensor_width = 36.0
cam_auto.clip_end = 1000.0
ob_auto_camera = bpy.data.objects.new('AutoCamera', cam_auto)
scene.collection.objects.link(ob_auto_camera)
ob_auto_camera.location = (22.808, -27.3697, 28.1508)
ob_auto_camera.rotation_euler = (1.09748, -7.21219e-08, 0.694738)
scene.camera = ob_auto_camera
light_auto_sun = bpy.data.lights.new('AutoSun', 'SUN')
light_auto_sun.energy = 3.0
light_auto_sun.angle = 0.0523599
ob_auto_sun = bpy.data.objects.new('AutoSun', light_auto_sun)
scene.collection.objects.link(ob_auto_sun)
ob_auto_sun.rotation_euler = (0.872665, 0.174533, 0.523599)
bpy.context.view_layer.update()
